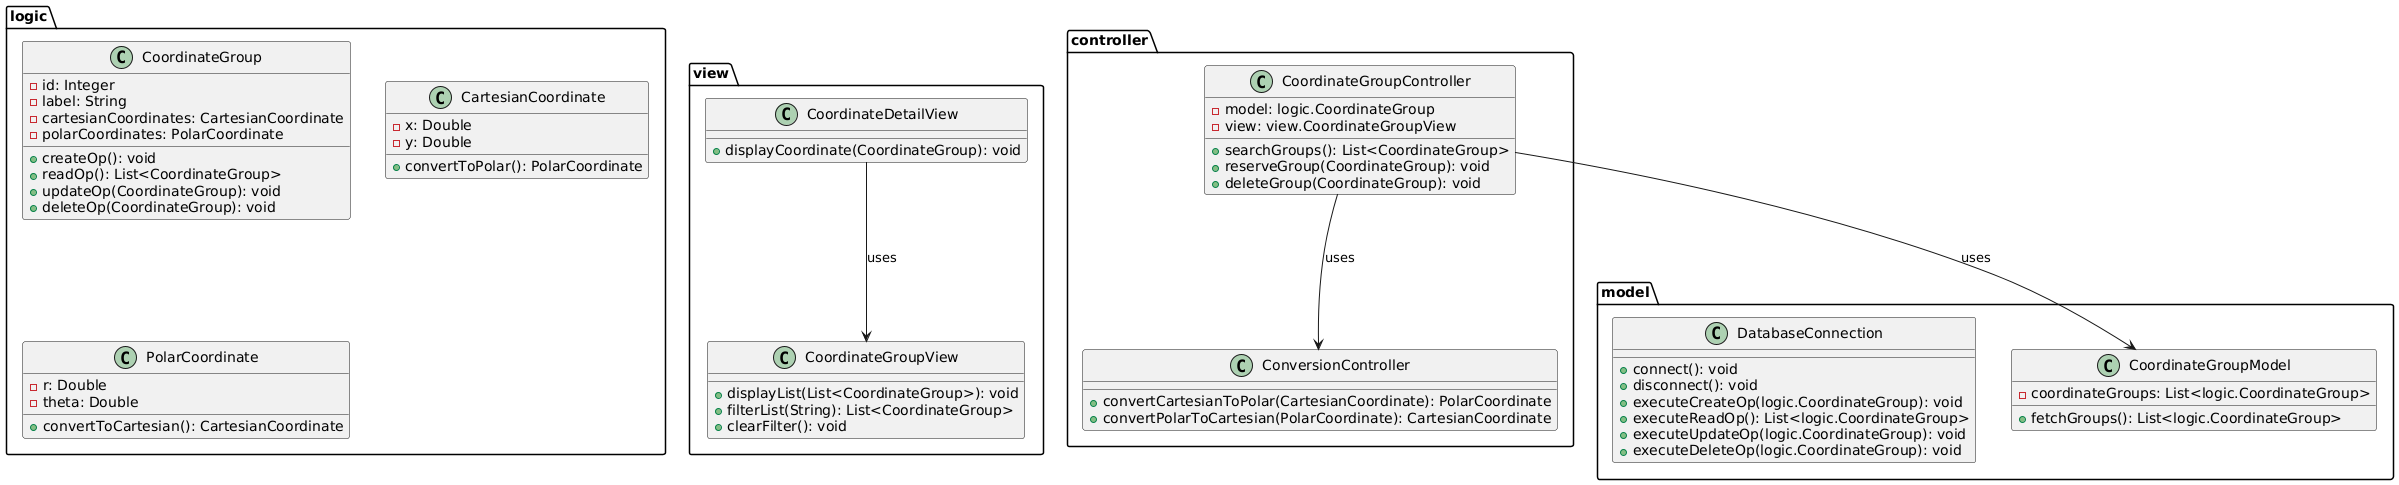

The diagram above was rendered by PlantUML. Its source (embedded in the PNG):
@startuml
package logic {
  class CoordinateGroup {
    -id: Integer
    -label: String
    -cartesianCoordinates: CartesianCoordinate
    -polarCoordinates: PolarCoordinate

    +createOp(): void
    +readOp(): List<CoordinateGroup>
    +updateOp(CoordinateGroup): void
    +deleteOp(CoordinateGroup): void
  }

  class CartesianCoordinate {
    -x: Double
    -y: Double

    +convertToPolar(): PolarCoordinate
  }

  class PolarCoordinate {
    -r: Double
    -theta: Double

    +convertToCartesian(): CartesianCoordinate
  }
}

package view {
  class CoordinateGroupView {
    +displayList(List<CoordinateGroup>): void
    +filterList(String): List<CoordinateGroup>
    +clearFilter(): void
  }

  class CoordinateDetailView {
    +displayCoordinate(CoordinateGroup): void
  }
}

package controller {
  class CoordinateGroupController {
    -model: logic.CoordinateGroup
    -view: view.CoordinateGroupView

    +searchGroups(): List<CoordinateGroup>
    +reserveGroup(CoordinateGroup): void
    +deleteGroup(CoordinateGroup): void
  }

  class ConversionController {
    +convertCartesianToPolar(CartesianCoordinate): PolarCoordinate
    +convertPolarToCartesian(PolarCoordinate): CartesianCoordinate
  }
}

package model {
  class CoordinateGroupModel {
    -coordinateGroups: List<logic.CoordinateGroup>

    +fetchGroups(): List<logic.CoordinateGroup>
  }

  class DatabaseConnection {
    +connect(): void
    +disconnect(): void
    +executeCreateOp(logic.CoordinateGroup): void
    +executeReadOp(): List<logic.CoordinateGroup>
    +executeUpdateOp(logic.CoordinateGroup): void
    +executeDeleteOp(logic.CoordinateGroup): void
  }
}

CoordinateGroupController --> CoordinateGroupModel: uses
CoordinateGroupController --> ConversionController: uses
CoordinateDetailView --> CoordinateGroupView: uses


@enduml